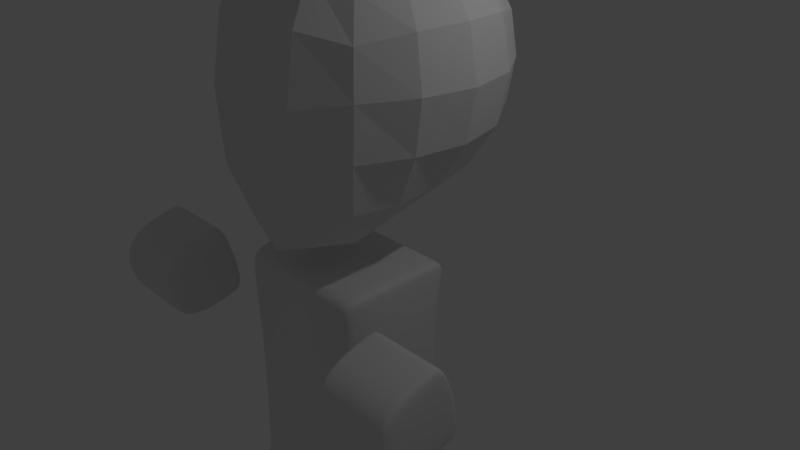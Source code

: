 # Source: Detective.blend  (saved by Blender 2.79.0; exported with 4.5.12 LTS)
import bpy
from mathutils import Matrix  # noqa: F401  (used for matrix-valued properties, if any)

bpy.ops.wm.read_factory_settings(use_empty=True)
scene = bpy.context.scene
scene.name = 'Scene'

# ---- collections
col_collection_1 = bpy.data.collections.new('Collection 1'); scene.collection.children.link(col_collection_1)

# ---- materials (node trees are filled in below, after node groups)
mat_material = bpy.data.materials.new('Material')
mat_material.alpha_threshold = 0.0
mat_material.roughness = 0.5
mat_material.line_color = (0.0, 0.0, 0.0, 1.0)

# ---- material node trees

# ---- world
world_world = bpy.data.worlds.new('World'); scene.world = world_world
world_world.color = (0.05088, 0.05088, 0.05088)
world_world.use_sun_shadow = False
world_world.sun_shadow_jitter_overblur = 0.0
world_world.cycles.sampling_method = 'MANUAL'

# ---- cameras
cam_camera = bpy.data.cameras.new('Camera')
cam_camera.clip_end = 100.0
cam_camera.lens = 35.0
cam_camera.sensor_width = 32.0
cam_camera.sensor_height = 18.0
cam_camera.ortho_scale = 7.314
cam_camera.dof.focus_distance = 0.0

# ---- lights
light_lamp = bpy.data.lights.new('Lamp', 'POINT')
light_lamp.transmission_factor = 0.0
light_lamp.cutoff_distance = 30.0
light_lamp.energy = 100.0
light_lamp.shadow_buffer_clip_start = 1.001
light_lamp.shadow_soft_size = 0.1
light_lamp.shadow_maximum_resolution = 0.006
light_lamp.use_absolute_resolution = True

# ---- meshes
me_cube_007 = bpy.data.meshes.new('Cube.007')
me_cube_007.from_pydata([(1.0, -1.0, -1.0), (1.0, -1.0, 1.0), (1.0, 1.0, -1.0), (1.0, 1.0, 1.0), (0.0, 1.0, -1.0), (0.0, 1.0, 1.0), (0.0, -1.0, -1.0), (0.0, -1.0, 1.0), (1.0, 1.0, -0.6338), (1.0, -1.0, -0.6338), (0.0, -1.0, -0.6338), (0.0, 1.0, -0.6338), (0.8286, 1.0, 1.0), (0.8286, -1.0, -1.0), (0.8286, 1.0, -1.0), (0.8286, -1.0, 1.0), (0.8286, -1.0, -0.6338), (0.8286, 1.0, -0.6338), (1.0, -0.7975, -1.0), (1.0, -0.7975, 1.0), (0.0, -0.7975, 1.0), (0.0, -0.7975, -1.0), (1.0, -0.7975, -0.6338), (0.8286, -0.7975, 1.0), (0.8286, -0.7975, -1.0)], [], [(17, 12, 3, 8), (22, 19, 1, 9), (24, 18, 0, 13), (23, 20, 7, 15), (16, 15, 7, 10), (13, 16, 10, 6), (18, 22, 9, 0), (14, 17, 8, 2), (4, 11, 17, 14), (0, 9, 16, 13), (9, 1, 15, 16), (19, 23, 15, 1), (21, 24, 13, 6), (11, 5, 12, 17), (4, 14, 24, 21), (3, 12, 23, 19), (2, 8, 22, 18), (12, 5, 20, 23), (14, 2, 18, 24), (8, 3, 19, 22)])
me_cube_007.use_remesh_preserve_volume = False
me_cube_007.use_remesh_preserve_attributes = False
me_cube_007.use_mirror_vertex_groups = False
me_cube_007.update()
me_cube_005 = bpy.data.meshes.new('Cube.005')
me_cube_005.from_pydata([(1.0, -1.0, -1.0), (1.0, -1.0, 1.0), (1.0, 1.0, -1.0), (1.0, 1.0, 1.0), (0.0, 1.0, -1.0), (0.0, 1.0, 1.0), (0.0, -1.0, -1.0), (0.0, -1.0, 1.0), (1.0, 1.0, -0.6338), (1.0, -1.0, -0.6338), (0.0, -1.0, -0.6338), (0.0, 1.0, -0.6338), (0.8286, 1.0, 1.0), (0.8286, -1.0, -1.0), (0.8286, 1.0, -1.0), (0.8286, -1.0, 1.0), (0.8286, -1.0, -0.6338), (0.8286, 1.0, -0.6338), (1.0, -0.7975, -1.0), (1.0, -0.7975, 1.0), (0.0, -0.7975, 1.0), (0.0, -0.7975, -1.0), (1.0, -0.7975, -0.6338), (0.8286, -0.7975, 1.0), (0.8286, -0.7975, -1.0)], [], [(17, 12, 3, 8), (22, 19, 1, 9), (24, 18, 0, 13), (23, 20, 7, 15), (16, 15, 7, 10), (13, 16, 10, 6), (18, 22, 9, 0), (14, 17, 8, 2), (4, 11, 17, 14), (0, 9, 16, 13), (9, 1, 15, 16), (19, 23, 15, 1), (21, 24, 13, 6), (11, 5, 12, 17), (4, 14, 24, 21), (3, 12, 23, 19), (2, 8, 22, 18), (12, 5, 20, 23), (14, 2, 18, 24), (8, 3, 19, 22)])
me_cube_005.use_remesh_preserve_volume = False
me_cube_005.use_remesh_preserve_attributes = False
me_cube_005.use_mirror_vertex_groups = False
me_cube_005.update()
me_cube_004 = bpy.data.meshes.new('Cube.004')
me_cube_004.from_pydata([(1.0, -1.0, -1.0), (1.0, -1.0, 1.0), (1.0, 1.0, -1.0), (1.0, 1.0, 1.0), (0.0, 1.0, -1.0), (0.0, 1.0, 1.0), (0.0, -1.0, -1.0), (0.0, -1.0, 1.0), (1.0, 1.0, -0.6338), (1.0, -1.0, -0.6338), (0.0, -1.0, -0.6338), (0.0, 1.0, -0.6338), (0.8286, 1.0, 1.0), (0.8286, -1.0, -1.0), (0.8286, 1.0, -1.0), (0.8286, -1.0, 1.0), (0.8286, -1.0, -0.6338), (0.8286, 1.0, -0.6338)], [], [(17, 12, 3, 8), (8, 3, 1, 9), (14, 2, 0, 13), (12, 5, 7, 15), (16, 15, 7, 10), (13, 16, 10, 6), (2, 8, 9, 0), (14, 17, 8, 2), (4, 11, 17, 14), (0, 9, 16, 13), (9, 1, 15, 16), (3, 12, 15, 1), (4, 14, 13, 6), (11, 5, 12, 17)])
me_cube_004.use_remesh_preserve_volume = False
me_cube_004.use_remesh_preserve_attributes = False
me_cube_004.use_mirror_vertex_groups = False
me_cube_004.update()
me_cube_003 = bpy.data.meshes.new('Cube.003')
me_cube_003.from_pydata([(1.0, -1.0, -1.0), (1.0, -1.0, 1.0), (1.0, 1.0, -1.0), (1.0, 1.0, 1.0), (0.0, 1.0, -1.0), (0.0, 1.0, 1.0), (0.0, -1.0, -1.0), (0.0, -1.0, 1.0), (1.0, 1.0, -0.6338), (1.0, -1.0, -0.6338), (0.0, -1.0, -0.6338), (0.0, 1.0, -0.6338), (0.8286, 1.0, 1.0), (0.8286, -1.0, -1.0), (0.8286, 1.0, -1.0), (0.8286, -1.0, 1.0), (0.8286, -1.0, -0.6338), (0.8286, 1.0, -0.6338)], [], [(17, 12, 3, 8), (8, 3, 1, 9), (14, 2, 0, 13), (12, 5, 7, 15), (16, 15, 7, 10), (13, 16, 10, 6), (2, 8, 9, 0), (14, 17, 8, 2), (4, 11, 17, 14), (0, 9, 16, 13), (9, 1, 15, 16), (3, 12, 15, 1), (4, 14, 13, 6), (11, 5, 12, 17)])
me_cube_003.use_remesh_preserve_volume = False
me_cube_003.use_remesh_preserve_attributes = False
me_cube_003.use_mirror_vertex_groups = False
me_cube_003.update()
me_cube_001 = bpy.data.meshes.new('Cube.001')
me_cube_001.from_pydata([(1.234, -1.0, -3.912), (1.234, -1.0, 1.0), (1.234, 1.0, -3.912), (1.234, 1.0, 1.0), (0.0, 1.0, -1.0), (0.0, 1.0, 1.0), (0.0, -1.0, -3.912), (0.0, -1.0, 1.0), (0.0, 1.0, 1.0), (0.0, -1.0, 1.0), (0.0, 1.0, -3.912), (0.0, -1.0, -1.0), (1.234, 1.0, 0.713), (1.234, -1.0, 0.713), (0.0, 1.0, 0.713), (0.0, -1.0, 0.713), (1.234, 1.0, -3.621), (1.234, -1.0, -3.621), (0.0, 1.0, -3.621), (0.0, -1.0, -3.621), (1.033, 1.0, 1.0), (1.033, -1.0, -3.912), (1.033, 1.0, -3.912), (1.033, -1.0, 1.0), (1.033, -1.0, 0.713), (1.033, 1.0, 0.713), (1.033, 1.0, -3.621), (1.033, -1.0, -3.621), (1.234, 0.7834, -0.2626), (1.234, -0.8917, -1.454), (0.0, 0.7834, -0.2626), (0.0, -0.8917, -1.454), (1.033, 0.7834, -0.2626), (1.033, -0.8917, -1.454)], [(5, 9), (5, 4), (4, 11)], [(25, 20, 3, 12), (12, 3, 1, 13), (22, 2, 0, 21), (20, 8, 7, 23), (24, 23, 7, 15), (33, 24, 15, 31), (28, 12, 13, 29), (32, 25, 12, 28), (22, 26, 16, 2), (2, 16, 17, 0), (21, 27, 19, 6), (0, 17, 27, 21), (10, 18, 26, 22), (30, 14, 25, 32), (29, 13, 24, 33), (13, 1, 23, 24), (3, 20, 23, 1), (10, 22, 21, 6), (14, 8, 20, 25), (17, 29, 33, 27), (18, 30, 32, 26), (26, 32, 28, 16), (16, 28, 29, 17), (27, 33, 31, 19)])
me_cube_001.use_remesh_preserve_volume = False
me_cube_001.use_remesh_preserve_attributes = False
me_cube_001.use_mirror_vertex_groups = False
me_cube_001.update()
me_cube = bpy.data.meshes.new('Cube')
me_cube.from_pydata([(1.0, 1.0, -1.0), (1.0, -1.085, -1.367), (1.0, 1.0, 1.0), (1.0, -1.0, 1.0), (1.225, -0.006571, -1.253), (1.366e-07, 1.225, -1.225), (1.225, 1.225, -1.315e-13), (-5.761e-08, -1.416, -2.054), (1.225, -1.231, -0.02847), (1.225, -7.516e-07, 1.225), (3.248e-07, 1.225, 1.225), (-5.861e-07, -1.225, 1.225), (2.112e-07, 1.732, -2.842e-14), (-4.714e-07, -1.778, -0.2001), (1.732, -3.166e-07, -1.705e-13), (-1.306e-07, -2.275e-07, 1.732), (-1.847e-08, -0.04618, -1.932), (1.167, -0.5662, -1.347), (1.167, 1.167, 0.5246), (1.167, -1.167, 0.5246), (1.167, -0.5246, 1.167), (1.167, 0.5246, -1.167), (0.5246, 1.167, -1.167), (1.167, 1.167, -0.5246), (0.5246, -1.324, -1.845), (1.167, -1.209, -0.7047), (1.167, 0.5246, 1.167), (0.5246, 1.167, 1.167), (0.5246, -1.167, 1.167), (0.6628, 1.6, 1.096e-08), (2.947e-07, 1.6, 0.6628), (1.955e-07, 1.6, -0.6628), (0.6628, -1.632, -0.1389), (-2.822e-07, -1.738, -1.262), (-5.643e-07, -1.6, 0.6624), (1.6, -0.6628, -5.494e-09), (1.6, 0.6628, -1.233e-09), (1.6, -1.926e-07, -0.6628), (1.6, -5.701e-07, 0.6628), (-3.817e-07, -0.6628, 1.6), (1.074e-07, 0.6628, 1.6), (0.6628, -5.189e-07, 1.6), (0.6628, -0.03205, -1.739), (7.012e-08, 0.6627, -1.601), (-3.764e-08, -0.8011, -2.199), (0.626, -0.7439, -1.948), (0.626, 0.6368, -1.484), (0.6368, 0.626, 1.484), (0.6368, -0.626, 1.484), (1.484, 0.626, 0.6368), (1.484, 0.626, -0.6368), (1.484, -0.6342, -0.6725), (0.626, -1.484, 0.6368), (0.626, -1.591, -1.101), (0.626, 1.484, -0.6368), (0.626, 1.484, 0.6368), (1.484, -0.626, 0.6368)], [], [(56, 20, 3, 19), (55, 29, 12, 30), (54, 22, 5, 31), (53, 32, 13, 33), (52, 28, 11, 34), (51, 35, 8, 25), (50, 36, 14, 37), (49, 26, 9, 38), (48, 39, 11, 28), (47, 40, 15, 41), (46, 42, 16, 43), (45, 24, 7, 44), (42, 45, 44, 16), (4, 17, 45, 42), (17, 1, 24, 45), (22, 46, 43, 5), (0, 21, 46, 22), (21, 4, 42, 46), (26, 47, 41, 9), (2, 27, 47, 26), (27, 10, 40, 47), (20, 48, 28, 3), (9, 41, 48, 20), (41, 15, 39, 48), (36, 49, 38, 14), (6, 18, 49, 36), (18, 2, 26, 49), (21, 50, 37, 4), (0, 23, 50, 21), (23, 6, 36, 50), (17, 51, 25, 1), (4, 37, 51, 17), (37, 14, 35, 51), (32, 52, 34, 13), (8, 19, 52, 32), (19, 3, 28, 52), (24, 53, 33, 7), (1, 25, 53, 24), (25, 8, 32, 53), (29, 54, 31, 12), (6, 23, 54, 29), (23, 0, 22, 54), (27, 55, 30, 10), (2, 18, 55, 27), (18, 6, 29, 55), (35, 56, 19, 8), (14, 38, 56, 35), (38, 9, 20, 56)])
me_cube.materials.append(mat_material)
me_cube.use_remesh_preserve_volume = False
me_cube.use_remesh_preserve_attributes = False
me_cube.use_mirror_vertex_groups = False
me_cube.update()

# ---- objects
ob_cube_006 = bpy.data.objects.new('Cube.006', me_cube_007)
ob_cube_005 = bpy.data.objects.new('Cube.005', me_cube_005)
ob_cube_004 = bpy.data.objects.new('Cube.004', me_cube_004)
ob_cube_003 = bpy.data.objects.new('Cube.003', me_cube_003)
ob_cube_001 = bpy.data.objects.new('Cube.001', me_cube_001)
ob_cube = bpy.data.objects.new('Cube', me_cube)
ob_lamp = bpy.data.objects.new('Lamp', light_lamp)
ob_camera = bpy.data.objects.new('Camera', cam_camera)

# ---- transforms, parenting, visibility, modifiers, constraints
ob_cube_006.location = (-0.7595, -0.2321, -5.121)
ob_cube_006.rotation_euler = (1.726, 2.194e-16, 2.564e-16)
ob_cube_006.scale = (0.5459, 0.5459, 0.5459)
ob_cube_006.lineart.crease_threshold = 0.0
_m = ob_cube_006.modifiers.new('Subsurf', 'SUBSURF')
_m.uv_smooth = 'PRESERVE_CORNERS'
_m.levels = 3
_m.render_levels = 5
_m.show_only_control_edges = False
_m = ob_cube_006.modifiers.new('Mirror', 'MIRROR')
ob_cube_005.location = (1.009, -0.2321, -5.134)
ob_cube_005.rotation_euler = (1.726, 2.194e-16, 2.564e-16)
ob_cube_005.scale = (0.5459, 0.5459, 0.5459)
ob_cube_005.lineart.crease_threshold = 0.0
_m = ob_cube_005.modifiers.new('Subsurf', 'SUBSURF')
_m.uv_smooth = 'PRESERVE_CORNERS'
_m.levels = 3
_m.render_levels = 5
_m.show_only_control_edges = False
_m = ob_cube_005.modifiers.new('Mirror', 'MIRROR')
ob_cube_004.location = (-2.083, -1.546, -0.397)
ob_cube_004.rotation_euler = (1.819, 2.153e-16, 2.765e-16)
ob_cube_004.scale = (0.5459, 0.5459, 0.5459)
ob_cube_004.lineart.crease_threshold = 0.0
_m = ob_cube_004.modifiers.new('Subsurf', 'SUBSURF')
_m.uv_smooth = 'PRESERVE_CORNERS'
_m.levels = 3
_m.render_levels = 5
_m.show_only_control_edges = False
_m = ob_cube_004.modifiers.new('Mirror', 'MIRROR')
ob_cube_003.location = (1.984, -1.546, -0.5087)
ob_cube_003.rotation_euler = (1.819, 2.153e-16, 2.765e-16)
ob_cube_003.scale = (0.5459, 0.5459, 0.5459)
ob_cube_003.lineart.crease_threshold = 0.0
_m = ob_cube_003.modifiers.new('Subsurf', 'SUBSURF')
_m.uv_smooth = 'PRESERVE_CORNERS'
_m.levels = 3
_m.render_levels = 5
_m.show_only_control_edges = False
_m = ob_cube_003.modifiers.new('Mirror', 'MIRROR')
ob_cube_001.location = (0.01063, -0.3827, -0.6262)
ob_cube_001.scale = (0.818, 0.818, 0.818)
ob_cube_001.lineart.crease_threshold = 0.0
_m = ob_cube_001.modifiers.new('Subsurf', 'SUBSURF')
_m.uv_smooth = 'PRESERVE_CORNERS'
_m.levels = 3
_m.render_levels = 5
_m.show_only_control_edges = False
_m = ob_cube_001.modifiers.new('Mirror', 'MIRROR')
_m.use_clip = True
ob_cube.location = (0.0, 0.0, 2.613)
ob_cube.lock_rotations_4d = False
ob_cube.empty_display_type = 'ARROWS'
ob_cube.lineart.crease_threshold = 0.0
_m = ob_cube.modifiers.new('Mirror', 'MIRROR')
ob_lamp.location = (4.076, 1.005, 5.904)
ob_lamp.rotation_euler = (0.6503, 0.05522, 1.866)
ob_lamp.lock_rotations_4d = False
ob_lamp.empty_display_type = 'ARROWS'
ob_lamp.color = (0.0, 0.0, 0.0, 0.0)
ob_lamp.lineart.crease_threshold = 0.0
ob_camera.location = (7.481, -6.508, 5.344)
ob_camera.rotation_euler = (1.109, 0.0, 0.8149)
ob_camera.lock_rotations_4d = False
ob_camera.empty_display_type = 'ARROWS'
ob_camera.color = (0.0, 0.0, 0.0, 0.0)
ob_camera.display_type = 'WIRE'
ob_camera.lineart.crease_threshold = 0.0

# ---- collection membership
col_collection_1.objects.link(ob_cube_006)
col_collection_1.objects.link(ob_cube_005)
col_collection_1.objects.link(ob_cube_004)
col_collection_1.objects.link(ob_cube_003)
col_collection_1.objects.link(ob_cube_001)
col_collection_1.objects.link(ob_cube)
col_collection_1.objects.link(ob_lamp)
col_collection_1.objects.link(ob_camera)

# ---- scene / render settings (as saved in the file)
scene.camera = ob_camera
scene.frame_start = 1; scene.frame_end = 250; scene.frame_set(1)
scene.render.engine = 'CYCLES'
scene.render.resolution_percentage = 50
scene.render.dither_intensity = 0.0
scene.cycles.use_denoising = False
scene.cycles.samples = 128
scene.cycles.sampling_pattern = 'TABULATED_SOBOL'
scene.cycles.use_adaptive_sampling = False
scene.cycles.use_light_tree = False
scene.cycles.blur_glossy = 0.0
scene.cycles.sample_clamp_indirect = 0.0
scene.view_settings.view_transform = 'Standard'
bpy.context.view_layer.update()
